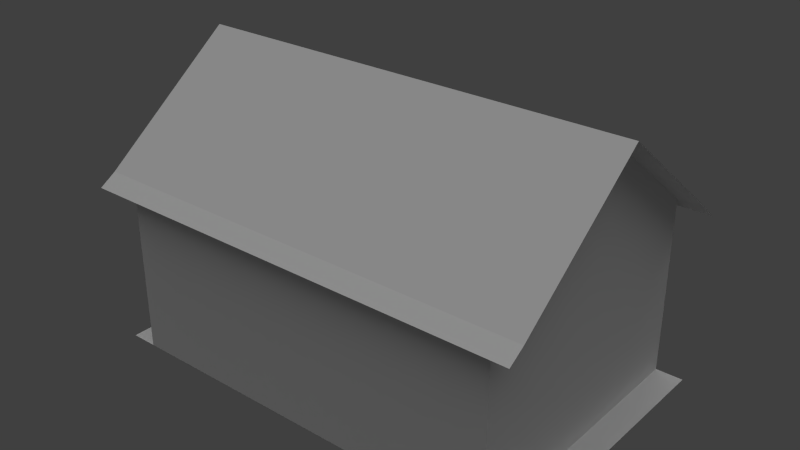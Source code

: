 # Source: shed.blend  (saved by Blender 2.63.0; exported with 4.5.12 LTS)
import bpy
from mathutils import Matrix  # noqa: F401  (used for matrix-valued properties, if any)

bpy.ops.wm.read_factory_settings(use_empty=True)
scene = bpy.context.scene
scene.name = 'Scene'

# ---- collections
col_collection_1 = bpy.data.collections.new('Collection 1'); scene.collection.children.link(col_collection_1)

# ---- materials (node trees are filled in below, after node groups)
mat_material_005 = bpy.data.materials.new('Material.005')
mat_material_005.alpha_threshold = 0.0
mat_material_005.use_transparent_shadow = False
mat_material_005.roughness = 0.5
mat_material_005.line_color = (0.0, 0.0, 0.0, 1.0)
mat_material_003 = bpy.data.materials.new('Material.003')
mat_material_003.alpha_threshold = 0.0
mat_material_003.use_transparent_shadow = False
mat_material_003.roughness = 0.5
mat_material_003.line_color = (0.0, 0.0, 0.0, 1.0)
mat_material_002 = bpy.data.materials.new('Material.002')
mat_material_002.alpha_threshold = 0.0
mat_material_002.use_transparent_shadow = False
mat_material_002.roughness = 0.5
mat_material_002.line_color = (0.0, 0.0, 0.0, 1.0)
mat_material_004 = bpy.data.materials.new('Material.004')
mat_material_004.alpha_threshold = 0.0
mat_material_004.use_transparent_shadow = False
mat_material_004.roughness = 0.5
mat_material_004.line_color = (0.0, 0.0, 0.0, 1.0)
mat_material_001 = bpy.data.materials.new('Material.001')
mat_material_001.alpha_threshold = 0.0
mat_material_001.use_transparent_shadow = False
mat_material_001.roughness = 0.5
mat_material_001.line_color = (0.0, 0.0, 0.0, 1.0)
mat_material = bpy.data.materials.new('Material')
mat_material.alpha_threshold = 0.0
mat_material.use_transparent_shadow = False
mat_material.roughness = 0.5
mat_material.line_color = (0.0, 0.0, 0.0, 1.0)

# ---- material node trees

# ---- world
world_world = bpy.data.worlds.new('World'); scene.world = world_world
world_world.color = (0.05088, 0.05088, 0.05088)
world_world.use_sun_shadow = False
world_world.sun_shadow_jitter_overblur = 0.0
world_world.cycles.sampling_method = 'MANUAL'
world_world.cycles.sample_map_resolution = 256

# ---- lights
light_hemi = bpy.data.lights.new('Hemi', 'SUN')
light_hemi.transmission_factor = 0.0
light_hemi.angle = 1.571
light_hemi.energy = 1.0
light_hemi.shadow_buffer_clip_start = 0.5
light_hemi.shadow_soft_size = 1.0
light_hemi.shadow_cascade_max_distance = 1000.0
light_hemi.cycles.use_multiple_importance_sampling = False

# ---- meshes
me_plane_008 = bpy.data.meshes.new('Plane.008')
me_plane_008.from_pydata([(1.0, -1.0, 0.0), (-1.0, -1.0, 0.0), (1.0, 1.0, 0.0), (-1.0, 1.0, 0.0)], [], [(2, 3, 1, 0)])
_uv = me_plane_008.uv_layers.new(name='UV coord')
_uv.uv.foreach_set('vector', [1.0, 1.0, 0.0, 1.0, 1.192e-07, 0.0, 1.0, 0.0])
me_plane_008.materials.append(mat_material_005)
me_plane_008.use_remesh_preserve_volume = False
me_plane_008.use_remesh_preserve_attributes = False
me_plane_008.use_mirror_vertex_groups = False
me_plane_008.update()
me_plane_007 = bpy.data.meshes.new('Plane.007')
me_plane_007.from_pydata([(-1.432, -1.0, 1.282), (-1.432, 1.0, 1.282), (-1.432, 0.0, 2.054), (-1.432, -1.0, 0.0), (-1.432, 1.0, 0.0), (-1.432, -1.0, 1.282), (-1.432, 1.0, 1.282)], [], [(1, 2, 0), (4, 3, 5, 6)])
_uv = me_plane_007.uv_layers.new(name='UVMap')
_uv.uv.foreach_set('vector', [0.6076, 0.5804, 0.3029, 0.9332, -0.001812, 0.5804, 0.6117, 0.5824, 0.002327, 0.5824, 0.002327, -0.00349, 0.6117, -0.00349])
me_plane_007.materials.append(mat_material_003)
me_plane_007.use_remesh_preserve_volume = False
me_plane_007.use_remesh_preserve_attributes = False
me_plane_007.use_mirror_vertex_groups = False
me_plane_007.update()
me_plane_006 = bpy.data.meshes.new('Plane.006')
me_plane_006.from_pydata([(1.432, -1.0, 1.282), (1.432, 1.0, 1.282), (1.432, 0.0, 2.054), (1.432, -1.0, 0.0), (1.432, 1.0, 0.0), (1.432, -1.0, 1.282), (1.432, 1.0, 1.282)], [], [(0, 1, 2), (3, 4, 6, 5)])
_uv = me_plane_006.uv_layers.new(name='UV coord')
_uv.uv.foreach_set('vector', [0.0, 0.6242, 0.6492, 0.6242, 0.3246, 1.0, 2.018e-08, 7.144e-08, 0.6492, 0.0, 0.6492, 0.6242, 0.0, 0.6242])
me_plane_006.materials.append(mat_material_002)
me_plane_006.use_remesh_preserve_volume = False
me_plane_006.use_remesh_preserve_attributes = False
me_plane_006.use_mirror_vertex_groups = False
me_plane_006.update()
me_plane_005 = bpy.data.meshes.new('Plane.005')
me_plane_005.from_pydata([(1.432, 1.0, 0.0), (-1.432, 1.0, 0.0), (1.432, 1.0, 1.282), (-1.432, 1.0, 1.282)], [], [(0, 1, 3, 2)])
_uv = me_plane_005.uv_layers.new(name='UV coord')
_uv.uv.foreach_set('vector', [0.9918, 0.7499, -0.008175, 0.7499, -0.008175, 0.3025, 0.9918, 0.3025])
me_plane_005.materials.append(mat_material_004)
me_plane_005.use_remesh_preserve_volume = False
me_plane_005.use_remesh_preserve_attributes = False
me_plane_005.use_mirror_vertex_groups = False
me_plane_005.update()
me_plane_003 = bpy.data.meshes.new('Plane.003')
me_plane_003.from_pydata([(-1.432, -1.0, 1.282), (1.432, -1.0, 1.282), (-1.432, -1.0, 0.0), (1.432, -1.0, 0.0)], [], [(1, 3, 2, 0)])
_uv = me_plane_003.uv_layers.new(name='UV coord')
_uv.uv.foreach_set('vector', [0.1547, 0.8765, 0.1547, 0.2053, 0.8214, 0.2053, 0.8214, 0.8765])
me_plane_003.materials.append(mat_material_001)
me_plane_003.use_remesh_preserve_volume = False
me_plane_003.use_remesh_preserve_attributes = False
me_plane_003.use_mirror_vertex_groups = False
me_plane_003.update()
me_plane_001 = bpy.data.meshes.new('Plane.001')
me_plane_001.from_pydata([(1.629, -1.0, 0.0), (-1.629, -1.0, 0.0), (1.629, 1.0, 0.0), (-1.629, 1.0, 0.0), (1.629, -1.0, 1.282), (-1.629, -1.0, 1.282), (1.629, 1.0, 1.282), (-1.629, 1.0, 1.282), (1.629, 0.0, 2.054), (-1.629, 0.0, 2.054), (1.629, -1.12, 1.206), (-1.629, -1.12, 1.206), (1.629, 1.112, 1.184), (-1.629, 1.112, 1.184)], [], [(2, 0, 1, 3), (6, 7, 9, 8), (8, 9, 5, 4), (4, 5, 11, 10), (12, 13, 7, 6)])
_uv = me_plane_001.uv_layers.new(name='UVMap')
_uv.uv.foreach_set('vector', [0.0, 0.0, 0.0, 0.0, 0.0, 0.0, 0.0, 0.0, 2.495, 2.052, -1.508, 2.052, -1.508, 0.4999, 2.495, 0.4999, 2.495, 0.4999, -1.508, 0.4999, -1.508, -1.052, 2.495, -1.052, 2.495, -1.052, -1.508, -1.052, -1.463, -1.571, 2.54, -1.571, 2.451, 2.571, -1.552, 2.571, -1.508, 2.052, 2.495, 2.052])
me_plane_001.materials.append(mat_material)
me_plane_001.use_remesh_preserve_volume = False
me_plane_001.use_remesh_preserve_attributes = False
me_plane_001.use_mirror_vertex_groups = False
me_plane_001.update()

# ---- objects
ob_hemi = bpy.data.objects.new('Hemi', light_hemi)
ob_plane_001 = bpy.data.objects.new('Plane.001', me_plane_008)
ob_plane_006 = bpy.data.objects.new('Plane.006', me_plane_007)
ob_plane_005 = bpy.data.objects.new('Plane.005', me_plane_006)
ob_plane_004 = bpy.data.objects.new('Plane.004', me_plane_005)
ob_plane_002 = bpy.data.objects.new('Plane.002', me_plane_003)
ob_plane = bpy.data.objects.new('Plane', me_plane_001)

# ---- transforms, parenting, visibility, modifiers, constraints
ob_hemi.location = (1.497, 9.175, -4.809)
ob_hemi.lineart.crease_threshold = 0.0
ob_plane_001.location = (0.2741, 1.832, 2.017)
ob_plane_001.rotation_euler = (4.712, -0.0, 0.0)
ob_plane_001.scale = (0.1895, 0.1895, 0.1895)
ob_plane_001.lineart.crease_threshold = 0.0
ob_plane_006.location = (0.0, 0.0, 0.0)
ob_plane_006.scale = (1.823, 1.823, 1.823)
ob_plane_006.lineart.crease_threshold = 0.0
ob_plane_005.location = (0.0, 0.0, 0.0)
ob_plane_005.scale = (1.823, 1.823, 1.823)
ob_plane_005.lineart.crease_threshold = 0.0
ob_plane_004.location = (0.0, 0.0, 0.0)
ob_plane_004.scale = (1.823, 1.823, 1.823)
ob_plane_004.lineart.crease_threshold = 0.0
ob_plane_002.location = (0.0, 0.0, 0.0)
ob_plane_002.scale = (1.823, 1.823, 1.823)
ob_plane_002.lineart.crease_threshold = 0.0
ob_plane.location = (0.0, 0.0, 0.0)
ob_plane.scale = (1.823, 1.823, 1.823)
ob_plane.lineart.crease_threshold = 0.0

# ---- collection membership
col_collection_1.objects.link(ob_hemi)
col_collection_1.objects.link(ob_plane_001)
col_collection_1.objects.link(ob_plane_006)
col_collection_1.objects.link(ob_plane_005)
col_collection_1.objects.link(ob_plane_004)
col_collection_1.objects.link(ob_plane_002)
col_collection_1.objects.link(ob_plane)

# ---- scene / render settings (as saved in the file)
scene.frame_start = 1; scene.frame_end = 250; scene.frame_set(1)
scene.render.engine = 'BLENDER_EEVEE_NEXT'
scene.render.image_settings.color_mode = 'RGB'
scene.render.image_settings.compression = 90
scene.render.resolution_percentage = 50
scene.render.dither_intensity = 0.0
scene.render.bake_margin = 2
scene.render.bake_bias = 0.0
scene.cycles.use_denoising = False
scene.cycles.samples = 10
scene.cycles.sampling_pattern = 'TABULATED_SOBOL'
scene.cycles.light_sampling_threshold = 0.0
scene.cycles.use_adaptive_sampling = False
scene.cycles.use_light_tree = False
scene.cycles.blur_glossy = 0.0
scene.cycles.volume_bounces = 1
scene.cycles.pixel_filter_type = 'GAUSSIAN'
scene.cycles.sample_clamp_indirect = 0.0
scene.view_settings.view_transform = 'Standard'
bpy.context.view_layer.update()

# ---- added for rendering (the .blend has no active camera): camera
cam_auto = bpy.data.cameras.new('AutoCamera')
cam_auto.lens = 50.0
cam_auto.sensor_width = 36.0
cam_auto.clip_end = 1000.0
ob_auto_camera = bpy.data.objects.new('AutoCamera', cam_auto)
scene.collection.objects.link(ob_auto_camera)
ob_auto_camera.location = (7.50605, -9.01419, 7.87637)
ob_auto_camera.rotation_euler = (1.09748, -7.21219e-08, 0.694738)
scene.camera = ob_auto_camera
bpy.context.view_layer.update()
